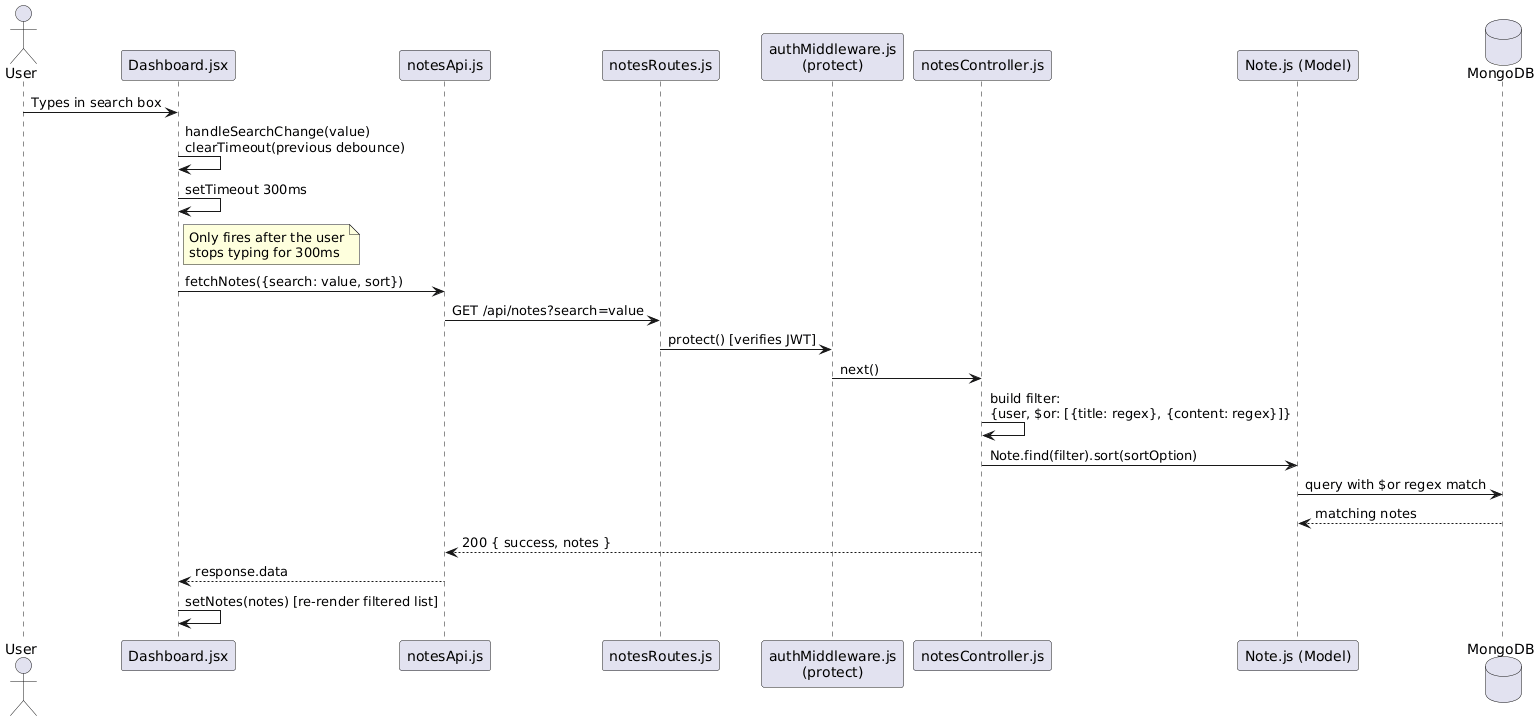

The diagram above was rendered by PlantUML. Its source (embedded in the PNG):
@startuml
actor User
participant "Dashboard.jsx" as Dashboard
participant "notesApi.js" as Api
participant "notesRoutes.js" as Routes
participant "authMiddleware.js\n(protect)" as Auth
participant "notesController.js" as Controller
participant "Note.js (Model)" as NoteModel
database MongoDB

User -> Dashboard : Types in search box
Dashboard -> Dashboard : handleSearchChange(value)\nclearTimeout(previous debounce)
Dashboard -> Dashboard : setTimeout 300ms
note right of Dashboard
  Only fires after the user
  stops typing for 300ms
end note
Dashboard -> Api : fetchNotes({search: value, sort})
Api -> Routes : GET /api/notes?search=value
Routes -> Auth : protect() [verifies JWT]
Auth -> Controller : next()
Controller -> Controller : build filter:\n{user, $or: [{title: regex}, {content: regex}]}
Controller -> NoteModel : Note.find(filter).sort(sortOption)
NoteModel -> MongoDB : query with $or regex match
MongoDB --> NoteModel : matching notes
Controller --> Api : 200 { success, notes }
Api --> Dashboard : response.data
Dashboard -> Dashboard : setNotes(notes) [re-render filtered list]
@enduml